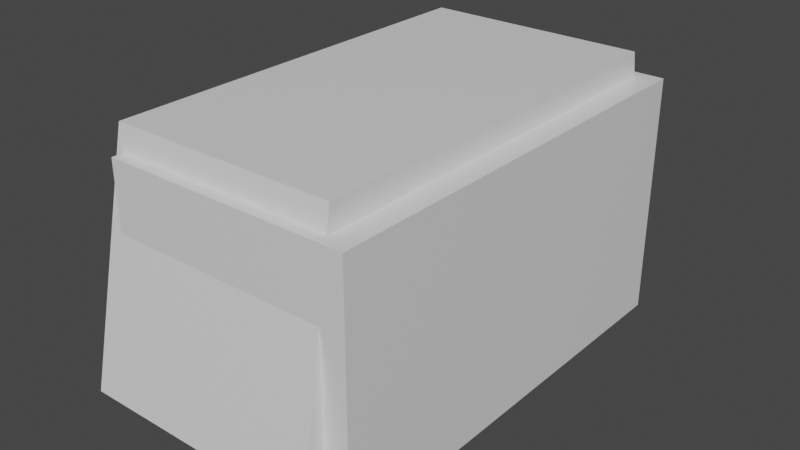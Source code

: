 # Source: goal.blend  (saved by Blender 3.0.42; exported with 4.5.12 LTS)
import bpy
from mathutils import Matrix  # noqa: F401  (used for matrix-valued properties, if any)

bpy.ops.wm.read_factory_settings(use_empty=True)
scene = bpy.context.scene
scene.name = 'Scene'

# ---- collections
col_collection = bpy.data.collections.new('Collection'); scene.collection.children.link(col_collection)

# ---- materials (node trees are filled in below, after node groups)
mat_material = bpy.data.materials.new('Material')
mat_material.alpha_threshold = 0.0
mat_material.use_transparent_shadow = False
mat_material.line_color = (0.0, 0.0, 0.0, 1.0)

# ---- material node trees
mat_material.use_nodes = True; mat_material.node_tree.nodes.clear()
_N = mat_material.node_tree.nodes; _L = mat_material.node_tree.links
n0 = _N.new('ShaderNodeOutputMaterial'); n0.name = 'Material Output'; n0.location = (300, 300)
n1 = _N.new('ShaderNodeBsdfPrincipled'); n1.name = 'Principled BSDF'; n1.location = (10, 300)
n1.distribution = 'GGX'
n1.subsurface_method = 'RANDOM_WALK_SKIN'
n1.inputs[2].default_value = 0.4
n1.inputs[3].default_value = 1.45
n1.inputs[27].default_value = (0.0, 0.0, 0.0, 1.0)
n1.inputs[28].default_value = 1.0
_L.new(n1.outputs[0], n0.inputs[0])
n0.is_active_output = True

# ---- world
world_world = bpy.data.worlds.new('World'); scene.world = world_world
world_world.use_nodes = True; world_world.node_tree.nodes.clear()
_N = world_world.node_tree.nodes; _L = world_world.node_tree.links
n0 = _N.new('ShaderNodeOutputWorld'); n0.name = 'World Output'; n0.location = (300, 300)
n1 = _N.new('ShaderNodeBackground'); n1.name = 'Background'; n1.location = (10, 300)
n1.inputs[0].default_value = (0.05088, 0.05088, 0.05088, 1.0)
_L.new(n1.outputs[0], n0.inputs[0])
n0.is_active_output = True
world_world.color = (0.05088, 0.05088, 0.05088)
world_world.use_sun_shadow = False
world_world.sun_shadow_jitter_overblur = 0.0

# ---- meshes
me_cube = bpy.data.meshes.new('Cube')
me_cube.from_pydata([(1.0, 0.8399, 1.0), (1.0, 1.0, -1.0), (1.0, -0.8399, 1.0), (1.0, -1.0, -1.0), (-0.8431, 0.8399, 1.0), (-0.6431, 0.756, 0.8), (-1.0, 1.0, -1.0), (-0.8431, -0.8399, 1.0), (-0.6431, -0.756, 0.8), (-1.0, -1.0, -1.0), (-0.8, 0.9, -1.0), (1.0, -0.9, -1.0), (1.0, 0.9, -1.0), (-0.8, -0.9, -1.0), (1.0, 0.756, 0.8), (1.0, -0.756, 0.8)], [], [(0, 4, 7, 2), (3, 2, 7, 9), (9, 7, 4, 6), (11, 3, 9, 6, 1, 12, 10, 13), (1, 0, 2, 3, 11, 15, 14, 12), (6, 4, 0, 1), (8, 5, 14, 15), (8, 15, 11, 13), (10, 5, 8, 13), (14, 5, 10, 12)])
_uv = me_cube.uv_layers.new(name='UVMap')
_uv.uv.foreach_set('vector', [0.625, 0.5, 0.875, 0.5, 0.875, 0.75, 0.625, 0.75, 0.375, 0.75, 0.625, 0.75, 0.625, 1.0, 0.375, 1.0, 0.375, 0.0, 0.625, 0.0, 0.625, 0.25, 0.375, 0.25, 0.375, 0.7375, 0.375, 0.75, 0.125, 0.75, 0.125, 0.5, 0.375, 0.5, 0.375, 0.5125, 0.15, 0.5125, 0.15, 0.7375, 0.375, 0.5, 0.625, 0.5, 0.625, 0.75, 0.375, 0.75, 0.375, 0.7375, 0.6, 0.7375, 0.6, 0.5125, 0.375, 0.5125, 0.375, 0.25, 0.625, 0.25, 0.625, 0.5, 0.375, 0.5, 0.875, 0.75, 0.875, 0.5, 0.65, 0.5, 0.65, 0.75, 0.625, 1.0, 0.625, 0.775, 0.4, 0.775, 0.4, 1.0, 0.4, 0.25, 0.625, 0.25, 0.625, 0.0, 0.4, 0.0, 0.625, 0.475, 0.625, 0.25, 0.4, 0.25, 0.4, 0.475])
me_cube.materials.append(mat_material)
me_cube.use_remesh_preserve_volume = False
me_cube.use_remesh_preserve_attributes = False
me_cube.use_mirror_vertex_groups = False
me_cube.update()
me_cube_001 = bpy.data.meshes.new('Cube.001')
me_cube_001.from_pydata([(1.0, 1.0, 1.0), (1.0, 1.0, -1.0), (1.0, -1.0, 1.0), (1.0, -1.0, -1.0), (-1.0, 1.0, 1.0), (-1.0, 1.0, -1.0), (-1.0, -1.0, 1.0), (-1.0, -1.0, -1.0)], [], [(0, 4, 6, 2), (3, 2, 6, 7), (7, 6, 4, 5), (5, 1, 3, 7), (1, 0, 2, 3), (5, 4, 0, 1)])
_uv = me_cube_001.uv_layers.new(name='UVMap')
_uv.uv.foreach_set('vector', [0.625, 0.5, 0.875, 0.5, 0.875, 0.75, 0.625, 0.75, 0.375, 0.75, 0.625, 0.75, 0.625, 1.0, 0.375, 1.0, 0.375, 0.0, 0.625, 0.0, 0.625, 0.25, 0.375, 0.25, 0.125, 0.5, 0.375, 0.5, 0.375, 0.75, 0.125, 0.75, 0.375, 0.5, 0.625, 0.5, 0.625, 0.75, 0.375, 0.75, 0.375, 0.25, 0.625, 0.25, 0.625, 0.5, 0.375, 0.5])
me_cube_001.materials.append(mat_material)
me_cube_001.use_remesh_preserve_volume = False
me_cube_001.use_remesh_preserve_attributes = False
me_cube_001.use_mirror_vertex_groups = False
me_cube_001.update()

# ---- objects
ob_cube = bpy.data.objects.new('Cube', me_cube)
ob_cube_001 = bpy.data.objects.new('Cube.001', me_cube_001)

# ---- transforms, parenting, visibility, modifiers, constraints
ob_cube.location = (0.0, 0.0, 1.0)
ob_cube.scale = (1.0, 2.0, 1.0)
ob_cube.lock_rotations_4d = False
ob_cube.empty_display_type = 'ARROWS'
ob_cube.lineart.crease_threshold = 0.0
ob_cube_001.location = (0.2, 0.0, 0.8)
ob_cube_001.scale = (1.0, 1.8, 1.0)
ob_cube_001.lock_rotations_4d = False
ob_cube_001.empty_display_type = 'ARROWS'
ob_cube_001.lineart.crease_threshold = 0.0

# ---- collection membership
col_collection.objects.link(ob_cube)
col_collection.objects.link(ob_cube_001)

# ---- scene / render settings (as saved in the file)
scene.frame_start = 1; scene.frame_end = 250; scene.frame_set(1)
scene.render.engine = 'BLENDER_EEVEE_NEXT'
scene.cycles.sampling_pattern = 'TABULATED_SOBOL'
scene.cycles.use_light_tree = False
scene.view_settings.view_transform = 'Filmic'
bpy.context.view_layer.update()

# ---- added for rendering (the .blend has no active camera and no usable light): camera, sun
cam_auto = bpy.data.cameras.new('AutoCamera')
cam_auto.lens = 50.0
cam_auto.sensor_width = 36.0
cam_auto.clip_end = 1000.0
ob_auto_camera = bpy.data.objects.new('AutoCamera', cam_auto)
scene.collection.objects.link(ob_auto_camera)
ob_auto_camera.location = (4.78862, -5.62634, 4.65089)
ob_auto_camera.rotation_euler = (1.09748, -7.21219e-08, 0.694738)
scene.camera = ob_auto_camera
light_auto_sun = bpy.data.lights.new('AutoSun', 'SUN')
light_auto_sun.energy = 3.0
light_auto_sun.angle = 0.0523599
ob_auto_sun = bpy.data.objects.new('AutoSun', light_auto_sun)
scene.collection.objects.link(ob_auto_sun)
ob_auto_sun.rotation_euler = (0.872665, 0.174533, 0.523599)
bpy.context.view_layer.update()
